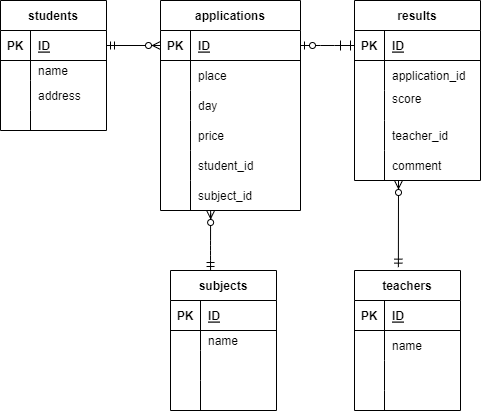

The diagram above was exported from draw.io. Its source (the exported page's mxGraphModel, read from the mxfile embedded in the PNG):
<mxGraphModel dx="218" dy="155" grid="1" gridSize="10" guides="1" tooltips="1" connect="1" arrows="1" fold="1" page="1" pageScale="1" pageWidth="827" pageHeight="1169" math="0" shadow="0">
  <root>
    <mxCell id="0" />
    <mxCell id="1" parent="0" />
    <mxCell id="28" value="results" style="shape=table;startSize=30;container=1;collapsible=1;childLayout=tableLayout;fixedRows=1;rowLines=0;fontStyle=1;align=center;resizeLast=1;" parent="1" vertex="1">
      <mxGeometry x="414" y="50" width="126" height="180" as="geometry" />
    </mxCell>
    <mxCell id="29" value="" style="shape=partialRectangle;collapsible=0;dropTarget=0;pointerEvents=0;fillColor=none;top=0;left=0;bottom=1;right=0;points=[[0,0.5],[1,0.5]];portConstraint=eastwest;" parent="28" vertex="1">
      <mxGeometry y="30" width="126" height="30" as="geometry" />
    </mxCell>
    <mxCell id="30" value="PK" style="shape=partialRectangle;connectable=0;fillColor=none;top=0;left=0;bottom=0;right=0;fontStyle=1;overflow=hidden;" parent="29" vertex="1">
      <mxGeometry width="30" height="30" as="geometry">
        <mxRectangle width="30" height="30" as="alternateBounds" />
      </mxGeometry>
    </mxCell>
    <mxCell id="31" value="ID" style="shape=partialRectangle;connectable=0;fillColor=none;top=0;left=0;bottom=0;right=0;align=left;spacingLeft=6;fontStyle=5;overflow=hidden;" parent="29" vertex="1">
      <mxGeometry x="30" width="96" height="30" as="geometry">
        <mxRectangle width="96" height="30" as="alternateBounds" />
      </mxGeometry>
    </mxCell>
    <mxCell id="32" value="" style="shape=partialRectangle;collapsible=0;dropTarget=0;pointerEvents=0;fillColor=none;top=0;left=0;bottom=0;right=0;points=[[0,0.5],[1,0.5]];portConstraint=eastwest;" parent="28" vertex="1">
      <mxGeometry y="60" width="126" height="30" as="geometry" />
    </mxCell>
    <mxCell id="33" value="" style="shape=partialRectangle;connectable=0;fillColor=none;top=0;left=0;bottom=0;right=0;editable=1;overflow=hidden;" parent="32" vertex="1">
      <mxGeometry width="30" height="30" as="geometry">
        <mxRectangle width="30" height="30" as="alternateBounds" />
      </mxGeometry>
    </mxCell>
    <mxCell id="34" value="application_id" style="shape=partialRectangle;connectable=0;fillColor=none;top=0;left=0;bottom=0;right=0;align=left;spacingLeft=6;overflow=hidden;" parent="32" vertex="1">
      <mxGeometry x="30" width="96" height="30" as="geometry">
        <mxRectangle width="96" height="30" as="alternateBounds" />
      </mxGeometry>
    </mxCell>
    <mxCell id="35" value="" style="shape=partialRectangle;collapsible=0;dropTarget=0;pointerEvents=0;fillColor=none;top=0;left=0;bottom=0;right=0;points=[[0,0.5],[1,0.5]];portConstraint=eastwest;" parent="28" vertex="1">
      <mxGeometry y="90" width="126" height="30" as="geometry" />
    </mxCell>
    <mxCell id="36" value="" style="shape=partialRectangle;connectable=0;fillColor=none;top=0;left=0;bottom=0;right=0;editable=1;overflow=hidden;" parent="35" vertex="1">
      <mxGeometry width="30" height="30" as="geometry">
        <mxRectangle width="30" height="30" as="alternateBounds" />
      </mxGeometry>
    </mxCell>
    <mxCell id="37" value="score&#10;" style="shape=partialRectangle;connectable=0;fillColor=none;top=0;left=0;bottom=0;right=0;align=left;spacingLeft=6;overflow=hidden;" parent="35" vertex="1">
      <mxGeometry x="30" width="96" height="30" as="geometry">
        <mxRectangle width="96" height="30" as="alternateBounds" />
      </mxGeometry>
    </mxCell>
    <mxCell id="38" value="" style="shape=partialRectangle;collapsible=0;dropTarget=0;pointerEvents=0;fillColor=none;top=0;left=0;bottom=0;right=0;points=[[0,0.5],[1,0.5]];portConstraint=eastwest;" parent="28" vertex="1">
      <mxGeometry y="120" width="126" height="30" as="geometry" />
    </mxCell>
    <mxCell id="39" value="" style="shape=partialRectangle;connectable=0;fillColor=none;top=0;left=0;bottom=0;right=0;editable=1;overflow=hidden;" parent="38" vertex="1">
      <mxGeometry width="30" height="30" as="geometry">
        <mxRectangle width="30" height="30" as="alternateBounds" />
      </mxGeometry>
    </mxCell>
    <mxCell id="40" value="teacher_id" style="shape=partialRectangle;connectable=0;fillColor=none;top=0;left=0;bottom=0;right=0;align=left;spacingLeft=6;overflow=hidden;" parent="38" vertex="1">
      <mxGeometry x="30" width="96" height="30" as="geometry">
        <mxRectangle width="96" height="30" as="alternateBounds" />
      </mxGeometry>
    </mxCell>
    <mxCell id="195" style="shape=partialRectangle;collapsible=0;dropTarget=0;pointerEvents=0;fillColor=none;top=0;left=0;bottom=0;right=0;points=[[0,0.5],[1,0.5]];portConstraint=eastwest;" vertex="1" parent="28">
      <mxGeometry y="150" width="126" height="30" as="geometry" />
    </mxCell>
    <mxCell id="196" style="shape=partialRectangle;connectable=0;fillColor=none;top=0;left=0;bottom=0;right=0;editable=1;overflow=hidden;" vertex="1" parent="195">
      <mxGeometry width="30" height="30" as="geometry">
        <mxRectangle width="30" height="30" as="alternateBounds" />
      </mxGeometry>
    </mxCell>
    <mxCell id="197" value="comment" style="shape=partialRectangle;connectable=0;fillColor=none;top=0;left=0;bottom=0;right=0;align=left;spacingLeft=6;overflow=hidden;" vertex="1" parent="195">
      <mxGeometry x="30" width="96" height="30" as="geometry">
        <mxRectangle width="96" height="30" as="alternateBounds" />
      </mxGeometry>
    </mxCell>
    <mxCell id="41" value="applications" style="shape=table;startSize=30;container=1;collapsible=1;childLayout=tableLayout;fixedRows=1;rowLines=0;fontStyle=1;align=center;resizeLast=1;" parent="1" vertex="1">
      <mxGeometry x="220" y="50" width="140" height="210" as="geometry">
        <mxRectangle x="20" y="230" width="100" height="30" as="alternateBounds" />
      </mxGeometry>
    </mxCell>
    <mxCell id="42" value="" style="shape=partialRectangle;collapsible=0;dropTarget=0;pointerEvents=0;fillColor=none;top=0;left=0;bottom=1;right=0;points=[[0,0.5],[1,0.5]];portConstraint=eastwest;" parent="41" vertex="1">
      <mxGeometry y="30" width="140" height="30" as="geometry" />
    </mxCell>
    <mxCell id="43" value="PK" style="shape=partialRectangle;connectable=0;fillColor=none;top=0;left=0;bottom=0;right=0;fontStyle=1;overflow=hidden;" parent="42" vertex="1">
      <mxGeometry width="30" height="30" as="geometry">
        <mxRectangle width="30" height="30" as="alternateBounds" />
      </mxGeometry>
    </mxCell>
    <mxCell id="44" value="ID" style="shape=partialRectangle;connectable=0;fillColor=none;top=0;left=0;bottom=0;right=0;align=left;spacingLeft=6;fontStyle=5;overflow=hidden;" parent="42" vertex="1">
      <mxGeometry x="30" width="110" height="30" as="geometry">
        <mxRectangle width="110" height="30" as="alternateBounds" />
      </mxGeometry>
    </mxCell>
    <mxCell id="45" value="" style="shape=partialRectangle;collapsible=0;dropTarget=0;pointerEvents=0;fillColor=none;top=0;left=0;bottom=0;right=0;points=[[0,0.5],[1,0.5]];portConstraint=eastwest;" parent="41" vertex="1">
      <mxGeometry y="60" width="140" height="30" as="geometry" />
    </mxCell>
    <mxCell id="46" value="" style="shape=partialRectangle;connectable=0;fillColor=none;top=0;left=0;bottom=0;right=0;editable=1;overflow=hidden;" parent="45" vertex="1">
      <mxGeometry width="30" height="30" as="geometry">
        <mxRectangle width="30" height="30" as="alternateBounds" />
      </mxGeometry>
    </mxCell>
    <mxCell id="47" value="place" style="shape=partialRectangle;connectable=0;fillColor=none;top=0;left=0;bottom=0;right=0;align=left;spacingLeft=6;overflow=hidden;" parent="45" vertex="1">
      <mxGeometry x="30" width="110" height="30" as="geometry">
        <mxRectangle width="110" height="30" as="alternateBounds" />
      </mxGeometry>
    </mxCell>
    <mxCell id="48" value="" style="shape=partialRectangle;collapsible=0;dropTarget=0;pointerEvents=0;fillColor=none;top=0;left=0;bottom=0;right=0;points=[[0,0.5],[1,0.5]];portConstraint=eastwest;" parent="41" vertex="1">
      <mxGeometry y="90" width="140" height="30" as="geometry" />
    </mxCell>
    <mxCell id="49" value="" style="shape=partialRectangle;connectable=0;fillColor=none;top=0;left=0;bottom=0;right=0;editable=1;overflow=hidden;" parent="48" vertex="1">
      <mxGeometry width="30" height="30" as="geometry">
        <mxRectangle width="30" height="30" as="alternateBounds" />
      </mxGeometry>
    </mxCell>
    <mxCell id="50" value="day" style="shape=partialRectangle;connectable=0;fillColor=none;top=0;left=0;bottom=0;right=0;align=left;spacingLeft=6;overflow=hidden;" parent="48" vertex="1">
      <mxGeometry x="30" width="110" height="30" as="geometry">
        <mxRectangle width="110" height="30" as="alternateBounds" />
      </mxGeometry>
    </mxCell>
    <mxCell id="51" value="" style="shape=partialRectangle;collapsible=0;dropTarget=0;pointerEvents=0;fillColor=none;top=0;left=0;bottom=0;right=0;points=[[0,0.5],[1,0.5]];portConstraint=eastwest;" parent="41" vertex="1">
      <mxGeometry y="120" width="140" height="30" as="geometry" />
    </mxCell>
    <mxCell id="52" value="" style="shape=partialRectangle;connectable=0;fillColor=none;top=0;left=0;bottom=0;right=0;editable=1;overflow=hidden;" parent="51" vertex="1">
      <mxGeometry width="30" height="30" as="geometry">
        <mxRectangle width="30" height="30" as="alternateBounds" />
      </mxGeometry>
    </mxCell>
    <mxCell id="53" value="price" style="shape=partialRectangle;connectable=0;fillColor=none;top=0;left=0;bottom=0;right=0;align=left;spacingLeft=6;overflow=hidden;" parent="51" vertex="1">
      <mxGeometry x="30" width="110" height="30" as="geometry">
        <mxRectangle width="110" height="30" as="alternateBounds" />
      </mxGeometry>
    </mxCell>
    <mxCell id="91" style="shape=partialRectangle;collapsible=0;dropTarget=0;pointerEvents=0;fillColor=none;top=0;left=0;bottom=0;right=0;points=[[0,0.5],[1,0.5]];portConstraint=eastwest;" parent="41" vertex="1">
      <mxGeometry y="150" width="140" height="30" as="geometry" />
    </mxCell>
    <mxCell id="92" style="shape=partialRectangle;connectable=0;fillColor=none;top=0;left=0;bottom=0;right=0;editable=1;overflow=hidden;" parent="91" vertex="1">
      <mxGeometry width="30" height="30" as="geometry">
        <mxRectangle width="30" height="30" as="alternateBounds" />
      </mxGeometry>
    </mxCell>
    <mxCell id="93" value="student_id" style="shape=partialRectangle;connectable=0;fillColor=none;top=0;left=0;bottom=0;right=0;align=left;spacingLeft=6;overflow=hidden;" parent="91" vertex="1">
      <mxGeometry x="30" width="110" height="30" as="geometry">
        <mxRectangle width="110" height="30" as="alternateBounds" />
      </mxGeometry>
    </mxCell>
    <mxCell id="192" style="shape=partialRectangle;collapsible=0;dropTarget=0;pointerEvents=0;fillColor=none;top=0;left=0;bottom=0;right=0;points=[[0,0.5],[1,0.5]];portConstraint=eastwest;" vertex="1" parent="41">
      <mxGeometry y="180" width="140" height="30" as="geometry" />
    </mxCell>
    <mxCell id="193" style="shape=partialRectangle;connectable=0;fillColor=none;top=0;left=0;bottom=0;right=0;editable=1;overflow=hidden;" vertex="1" parent="192">
      <mxGeometry width="30" height="30" as="geometry">
        <mxRectangle width="30" height="30" as="alternateBounds" />
      </mxGeometry>
    </mxCell>
    <mxCell id="194" value="subject_id" style="shape=partialRectangle;connectable=0;fillColor=none;top=0;left=0;bottom=0;right=0;align=left;spacingLeft=6;overflow=hidden;" vertex="1" parent="192">
      <mxGeometry x="30" width="110" height="30" as="geometry">
        <mxRectangle width="110" height="30" as="alternateBounds" />
      </mxGeometry>
    </mxCell>
    <mxCell id="94" value="teachers" style="shape=table;startSize=30;container=1;collapsible=1;childLayout=tableLayout;fixedRows=1;rowLines=0;fontStyle=1;align=center;resizeLast=1;strokeColor=default;" parent="1" vertex="1">
      <mxGeometry x="414" y="320" width="106" height="140" as="geometry" />
    </mxCell>
    <mxCell id="95" value="" style="shape=partialRectangle;collapsible=0;dropTarget=0;pointerEvents=0;fillColor=none;top=0;left=0;bottom=1;right=0;points=[[0,0.5],[1,0.5]];portConstraint=eastwest;strokeColor=default;" parent="94" vertex="1">
      <mxGeometry y="30" width="106" height="30" as="geometry" />
    </mxCell>
    <mxCell id="96" value="PK" style="shape=partialRectangle;connectable=0;fillColor=none;top=0;left=0;bottom=0;right=0;fontStyle=1;overflow=hidden;strokeColor=default;" parent="95" vertex="1">
      <mxGeometry width="30" height="30" as="geometry">
        <mxRectangle width="30" height="30" as="alternateBounds" />
      </mxGeometry>
    </mxCell>
    <mxCell id="97" value="ID" style="shape=partialRectangle;connectable=0;fillColor=none;top=0;left=0;bottom=0;right=0;align=left;spacingLeft=6;fontStyle=5;overflow=hidden;strokeColor=default;" parent="95" vertex="1">
      <mxGeometry x="30" width="76" height="30" as="geometry">
        <mxRectangle width="76" height="30" as="alternateBounds" />
      </mxGeometry>
    </mxCell>
    <mxCell id="98" value="" style="shape=partialRectangle;collapsible=0;dropTarget=0;pointerEvents=0;fillColor=none;top=0;left=0;bottom=0;right=0;points=[[0,0.5],[1,0.5]];portConstraint=eastwest;strokeColor=default;" parent="94" vertex="1">
      <mxGeometry y="60" width="106" height="30" as="geometry" />
    </mxCell>
    <mxCell id="99" value="" style="shape=partialRectangle;connectable=0;fillColor=none;top=0;left=0;bottom=0;right=0;editable=1;overflow=hidden;strokeColor=default;" parent="98" vertex="1">
      <mxGeometry width="30" height="30" as="geometry">
        <mxRectangle width="30" height="30" as="alternateBounds" />
      </mxGeometry>
    </mxCell>
    <mxCell id="100" value="name" style="shape=partialRectangle;connectable=0;fillColor=none;top=0;left=0;bottom=0;right=0;align=left;spacingLeft=6;overflow=hidden;strokeColor=default;" parent="98" vertex="1">
      <mxGeometry x="30" width="76" height="30" as="geometry">
        <mxRectangle width="76" height="30" as="alternateBounds" />
      </mxGeometry>
    </mxCell>
    <mxCell id="101" value="" style="shape=partialRectangle;collapsible=0;dropTarget=0;pointerEvents=0;fillColor=none;top=0;left=0;bottom=0;right=0;points=[[0,0.5],[1,0.5]];portConstraint=eastwest;strokeColor=default;" parent="94" vertex="1">
      <mxGeometry y="90" width="106" height="30" as="geometry" />
    </mxCell>
    <mxCell id="102" value="" style="shape=partialRectangle;connectable=0;fillColor=none;top=0;left=0;bottom=0;right=0;editable=1;overflow=hidden;strokeColor=default;" parent="101" vertex="1">
      <mxGeometry width="30" height="30" as="geometry">
        <mxRectangle width="30" height="30" as="alternateBounds" />
      </mxGeometry>
    </mxCell>
    <mxCell id="103" value="" style="shape=partialRectangle;connectable=0;fillColor=none;top=0;left=0;bottom=0;right=0;align=left;spacingLeft=6;overflow=hidden;strokeColor=default;" parent="101" vertex="1">
      <mxGeometry x="30" width="76" height="30" as="geometry">
        <mxRectangle width="76" height="30" as="alternateBounds" />
      </mxGeometry>
    </mxCell>
    <mxCell id="104" value="" style="shape=partialRectangle;collapsible=0;dropTarget=0;pointerEvents=0;fillColor=none;top=0;left=0;bottom=0;right=0;points=[[0,0.5],[1,0.5]];portConstraint=eastwest;strokeColor=default;" parent="94" vertex="1">
      <mxGeometry y="120" width="106" height="20" as="geometry" />
    </mxCell>
    <mxCell id="105" value="" style="shape=partialRectangle;connectable=0;fillColor=none;top=0;left=0;bottom=0;right=0;editable=1;overflow=hidden;strokeColor=default;" parent="104" vertex="1">
      <mxGeometry width="30" height="20" as="geometry">
        <mxRectangle width="30" height="20" as="alternateBounds" />
      </mxGeometry>
    </mxCell>
    <mxCell id="106" value="" style="shape=partialRectangle;connectable=0;fillColor=none;top=0;left=0;bottom=0;right=0;align=left;spacingLeft=6;overflow=hidden;strokeColor=default;" parent="104" vertex="1">
      <mxGeometry x="30" width="76" height="20" as="geometry">
        <mxRectangle width="76" height="20" as="alternateBounds" />
      </mxGeometry>
    </mxCell>
    <mxCell id="187" value="" style="fontSize=12;html=1;endArrow=ERzeroToMany;startArrow=ERmandOne;exitX=0.414;exitY=-0.024;exitDx=0;exitDy=0;exitPerimeter=0;" parent="1" source="94" edge="1">
      <mxGeometry width="100" height="100" relative="1" as="geometry">
        <mxPoint x="300" y="330" as="sourcePoint" />
        <mxPoint x="458" y="230" as="targetPoint" />
        <Array as="points">
          <mxPoint x="458" y="230" />
          <mxPoint x="458" y="240" />
        </Array>
      </mxGeometry>
    </mxCell>
    <mxCell id="199" value="students" style="shape=table;startSize=30;container=1;collapsible=1;childLayout=tableLayout;fixedRows=1;rowLines=0;fontStyle=1;align=center;resizeLast=1;strokeColor=default;" vertex="1" parent="1">
      <mxGeometry x="60" y="50" width="106" height="130" as="geometry">
        <mxRectangle x="590" y="220" width="80" height="30" as="alternateBounds" />
      </mxGeometry>
    </mxCell>
    <mxCell id="200" value="" style="shape=partialRectangle;collapsible=0;dropTarget=0;pointerEvents=0;fillColor=none;top=0;left=0;bottom=1;right=0;points=[[0,0.5],[1,0.5]];portConstraint=eastwest;strokeColor=default;" vertex="1" parent="199">
      <mxGeometry y="30" width="106" height="30" as="geometry" />
    </mxCell>
    <mxCell id="201" value="PK" style="shape=partialRectangle;connectable=0;fillColor=none;top=0;left=0;bottom=0;right=0;fontStyle=1;overflow=hidden;strokeColor=default;" vertex="1" parent="200">
      <mxGeometry width="30" height="30" as="geometry">
        <mxRectangle width="30" height="30" as="alternateBounds" />
      </mxGeometry>
    </mxCell>
    <mxCell id="202" value="ID" style="shape=partialRectangle;connectable=0;fillColor=none;top=0;left=0;bottom=0;right=0;align=left;spacingLeft=6;fontStyle=5;overflow=hidden;strokeColor=default;" vertex="1" parent="200">
      <mxGeometry x="30" width="76" height="30" as="geometry">
        <mxRectangle width="76" height="30" as="alternateBounds" />
      </mxGeometry>
    </mxCell>
    <mxCell id="203" value="" style="shape=partialRectangle;collapsible=0;dropTarget=0;pointerEvents=0;fillColor=none;top=0;left=0;bottom=0;right=0;points=[[0,0.5],[1,0.5]];portConstraint=eastwest;strokeColor=default;" vertex="1" parent="199">
      <mxGeometry y="60" width="106" height="20" as="geometry" />
    </mxCell>
    <mxCell id="204" value="" style="shape=partialRectangle;connectable=0;fillColor=none;top=0;left=0;bottom=0;right=0;editable=1;overflow=hidden;strokeColor=default;" vertex="1" parent="203">
      <mxGeometry width="30" height="20" as="geometry">
        <mxRectangle width="30" height="20" as="alternateBounds" />
      </mxGeometry>
    </mxCell>
    <mxCell id="205" value="name" style="shape=partialRectangle;connectable=0;fillColor=none;top=0;left=0;bottom=0;right=0;align=left;spacingLeft=6;overflow=hidden;strokeColor=default;" vertex="1" parent="203">
      <mxGeometry x="30" width="76" height="20" as="geometry">
        <mxRectangle width="76" height="20" as="alternateBounds" />
      </mxGeometry>
    </mxCell>
    <mxCell id="206" value="" style="shape=partialRectangle;collapsible=0;dropTarget=0;pointerEvents=0;fillColor=none;top=0;left=0;bottom=0;right=0;points=[[0,0.5],[1,0.5]];portConstraint=eastwest;strokeColor=default;" vertex="1" parent="199">
      <mxGeometry y="80" width="106" height="30" as="geometry" />
    </mxCell>
    <mxCell id="207" value="" style="shape=partialRectangle;connectable=0;fillColor=none;top=0;left=0;bottom=0;right=0;editable=1;overflow=hidden;strokeColor=default;" vertex="1" parent="206">
      <mxGeometry width="30" height="30" as="geometry">
        <mxRectangle width="30" height="30" as="alternateBounds" />
      </mxGeometry>
    </mxCell>
    <mxCell id="208" value="address" style="shape=partialRectangle;connectable=0;fillColor=none;top=0;left=0;bottom=0;right=0;align=left;spacingLeft=6;overflow=hidden;strokeColor=default;" vertex="1" parent="206">
      <mxGeometry x="30" width="76" height="30" as="geometry">
        <mxRectangle width="76" height="30" as="alternateBounds" />
      </mxGeometry>
    </mxCell>
    <mxCell id="209" value="" style="shape=partialRectangle;collapsible=0;dropTarget=0;pointerEvents=0;fillColor=none;top=0;left=0;bottom=0;right=0;points=[[0,0.5],[1,0.5]];portConstraint=eastwest;strokeColor=default;" vertex="1" parent="199">
      <mxGeometry y="110" width="106" height="20" as="geometry" />
    </mxCell>
    <mxCell id="210" value="" style="shape=partialRectangle;connectable=0;fillColor=none;top=0;left=0;bottom=0;right=0;editable=1;overflow=hidden;strokeColor=default;" vertex="1" parent="209">
      <mxGeometry width="30" height="20" as="geometry">
        <mxRectangle width="30" height="20" as="alternateBounds" />
      </mxGeometry>
    </mxCell>
    <mxCell id="211" value="" style="shape=partialRectangle;connectable=0;fillColor=none;top=0;left=0;bottom=0;right=0;align=left;spacingLeft=6;overflow=hidden;strokeColor=default;" vertex="1" parent="209">
      <mxGeometry x="30" width="76" height="20" as="geometry">
        <mxRectangle width="76" height="20" as="alternateBounds" />
      </mxGeometry>
    </mxCell>
    <mxCell id="213" value="" style="fontSize=12;html=1;endArrow=ERzeroToMany;startArrow=ERmandOne;exitX=1;exitY=0.5;exitDx=0;exitDy=0;entryX=0;entryY=0.5;entryDx=0;entryDy=0;" edge="1" parent="1" source="200" target="42">
      <mxGeometry width="100" height="100" relative="1" as="geometry">
        <mxPoint x="280" y="230" as="sourcePoint" />
        <mxPoint x="360" y="130" as="targetPoint" />
      </mxGeometry>
    </mxCell>
    <mxCell id="214" value="subjects" style="shape=table;startSize=30;container=1;collapsible=1;childLayout=tableLayout;fixedRows=1;rowLines=0;fontStyle=1;align=center;resizeLast=1;strokeColor=default;" vertex="1" parent="1">
      <mxGeometry x="230" y="320" width="106" height="140" as="geometry">
        <mxRectangle x="590" y="220" width="80" height="30" as="alternateBounds" />
      </mxGeometry>
    </mxCell>
    <mxCell id="215" value="" style="shape=partialRectangle;collapsible=0;dropTarget=0;pointerEvents=0;fillColor=none;top=0;left=0;bottom=1;right=0;points=[[0,0.5],[1,0.5]];portConstraint=eastwest;strokeColor=default;" vertex="1" parent="214">
      <mxGeometry y="30" width="106" height="30" as="geometry" />
    </mxCell>
    <mxCell id="216" value="PK" style="shape=partialRectangle;connectable=0;fillColor=none;top=0;left=0;bottom=0;right=0;fontStyle=1;overflow=hidden;strokeColor=default;" vertex="1" parent="215">
      <mxGeometry width="30" height="30" as="geometry">
        <mxRectangle width="30" height="30" as="alternateBounds" />
      </mxGeometry>
    </mxCell>
    <mxCell id="217" value="ID" style="shape=partialRectangle;connectable=0;fillColor=none;top=0;left=0;bottom=0;right=0;align=left;spacingLeft=6;fontStyle=5;overflow=hidden;strokeColor=default;" vertex="1" parent="215">
      <mxGeometry x="30" width="76" height="30" as="geometry">
        <mxRectangle width="76" height="30" as="alternateBounds" />
      </mxGeometry>
    </mxCell>
    <mxCell id="218" value="" style="shape=partialRectangle;collapsible=0;dropTarget=0;pointerEvents=0;fillColor=none;top=0;left=0;bottom=0;right=0;points=[[0,0.5],[1,0.5]];portConstraint=eastwest;strokeColor=default;" vertex="1" parent="214">
      <mxGeometry y="60" width="106" height="20" as="geometry" />
    </mxCell>
    <mxCell id="219" value="" style="shape=partialRectangle;connectable=0;fillColor=none;top=0;left=0;bottom=0;right=0;editable=1;overflow=hidden;strokeColor=default;" vertex="1" parent="218">
      <mxGeometry width="30" height="20" as="geometry">
        <mxRectangle width="30" height="20" as="alternateBounds" />
      </mxGeometry>
    </mxCell>
    <mxCell id="220" value="name" style="shape=partialRectangle;connectable=0;fillColor=none;top=0;left=0;bottom=0;right=0;align=left;spacingLeft=6;overflow=hidden;strokeColor=default;" vertex="1" parent="218">
      <mxGeometry x="30" width="76" height="20" as="geometry">
        <mxRectangle width="76" height="20" as="alternateBounds" />
      </mxGeometry>
    </mxCell>
    <mxCell id="221" value="" style="shape=partialRectangle;collapsible=0;dropTarget=0;pointerEvents=0;fillColor=none;top=0;left=0;bottom=0;right=0;points=[[0,0.5],[1,0.5]];portConstraint=eastwest;strokeColor=default;" vertex="1" parent="214">
      <mxGeometry y="80" width="106" height="30" as="geometry" />
    </mxCell>
    <mxCell id="222" value="" style="shape=partialRectangle;connectable=0;fillColor=none;top=0;left=0;bottom=0;right=0;editable=1;overflow=hidden;strokeColor=default;" vertex="1" parent="221">
      <mxGeometry width="30" height="30" as="geometry">
        <mxRectangle width="30" height="30" as="alternateBounds" />
      </mxGeometry>
    </mxCell>
    <mxCell id="223" value="" style="shape=partialRectangle;connectable=0;fillColor=none;top=0;left=0;bottom=0;right=0;align=left;spacingLeft=6;overflow=hidden;strokeColor=default;" vertex="1" parent="221">
      <mxGeometry x="30" width="76" height="30" as="geometry">
        <mxRectangle width="76" height="30" as="alternateBounds" />
      </mxGeometry>
    </mxCell>
    <mxCell id="224" value="" style="shape=partialRectangle;collapsible=0;dropTarget=0;pointerEvents=0;fillColor=none;top=0;left=0;bottom=0;right=0;points=[[0,0.5],[1,0.5]];portConstraint=eastwest;strokeColor=default;" vertex="1" parent="214">
      <mxGeometry y="110" width="106" height="30" as="geometry" />
    </mxCell>
    <mxCell id="225" value="" style="shape=partialRectangle;connectable=0;fillColor=none;top=0;left=0;bottom=0;right=0;editable=1;overflow=hidden;strokeColor=default;" vertex="1" parent="224">
      <mxGeometry width="30" height="30" as="geometry">
        <mxRectangle width="30" height="30" as="alternateBounds" />
      </mxGeometry>
    </mxCell>
    <mxCell id="226" value="" style="shape=partialRectangle;connectable=0;fillColor=none;top=0;left=0;bottom=0;right=0;align=left;spacingLeft=6;overflow=hidden;strokeColor=default;" vertex="1" parent="224">
      <mxGeometry x="30" width="76" height="30" as="geometry">
        <mxRectangle width="76" height="30" as="alternateBounds" />
      </mxGeometry>
    </mxCell>
    <mxCell id="229" value="" style="fontSize=12;html=1;endArrow=ERzeroToMany;startArrow=ERmandOne;exitX=0.378;exitY=0;exitDx=0;exitDy=0;exitPerimeter=0;" edge="1" parent="1" source="214">
      <mxGeometry width="100" height="100" relative="1" as="geometry">
        <mxPoint x="269" y="320" as="sourcePoint" />
        <mxPoint x="270.12" y="260" as="targetPoint" />
        <Array as="points">
          <mxPoint x="270" y="300" />
          <mxPoint x="270.12" y="260" />
          <mxPoint x="270.12" y="270" />
        </Array>
      </mxGeometry>
    </mxCell>
    <mxCell id="230" value="" style="edgeStyle=entityRelationEdgeStyle;fontSize=12;html=1;endArrow=ERzeroToOne;endFill=1;entryX=1;entryY=0.5;entryDx=0;entryDy=0;exitX=0;exitY=0.5;exitDx=0;exitDy=0;" edge="1" parent="1" source="29" target="42">
      <mxGeometry width="100" height="100" relative="1" as="geometry">
        <mxPoint x="280" y="230" as="sourcePoint" />
        <mxPoint x="380" y="130" as="targetPoint" />
      </mxGeometry>
    </mxCell>
    <mxCell id="231" value="" style="endArrow=none;html=1;rounded=0;" edge="1" parent="1">
      <mxGeometry relative="1" as="geometry">
        <mxPoint x="400" y="90" as="sourcePoint" />
        <mxPoint x="400" y="100" as="targetPoint" />
      </mxGeometry>
    </mxCell>
    <mxCell id="232" value="" style="endArrow=none;html=1;rounded=0;" edge="1" parent="1">
      <mxGeometry relative="1" as="geometry">
        <mxPoint x="410" y="90" as="sourcePoint" />
        <mxPoint x="410" y="100" as="targetPoint" />
      </mxGeometry>
    </mxCell>
  </root>
</mxGraphModel>